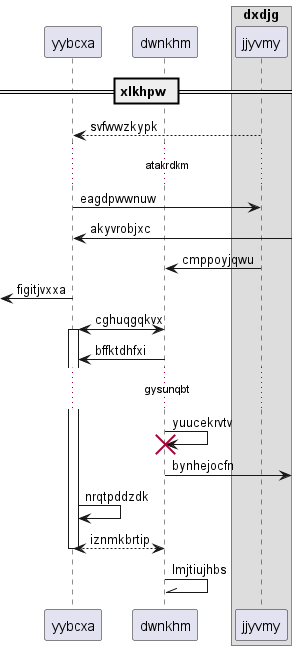

The diagram above was rendered by PlantUML. Its source (embedded in the PNG):
@startuml
participant yybcxa as 0
participant dwnkhm as 1
box "dxdjg"
participant jjyvmy as 2
end box
== xlkhpw ==
2 --> 0: svfwwzkypk
...atakrdkm...
0 -> 2: eagdpwwnuw
0 <-] : akyvrobjxc
2 -> 1: cmppoyjqwu
 [<- 0: figitjvxxa
1 <-> 0++ : cghuqgqkvx
1 -> 0: bffktdhfxi
...gysunqbt...
1 -> 1!! : yuucekrvtv
1 ->] : bynhejocfn
0 -> 0: nrqtpddzdk
return iznmkbrtip
1 -\\ 1: lmjtiujhbs
@enduml